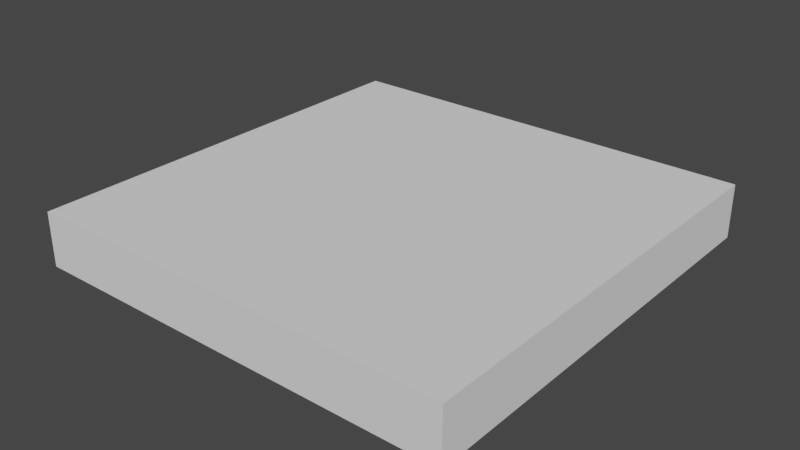# Source: platform.blend  (saved by Blender 2.80.75; exported with 4.5.12 LTS)
import bpy
from mathutils import Matrix  # noqa: F401  (used for matrix-valued properties, if any)

bpy.ops.wm.read_factory_settings(use_empty=True)
scene = bpy.context.scene
scene.name = 'Scene'

# ---- collections
col_collection = bpy.data.collections.new('Collection'); scene.collection.children.link(col_collection)

# ---- world
world_world = bpy.data.worlds.new('World'); scene.world = world_world
world_world.use_nodes = True; world_world.node_tree.nodes.clear()
_N = world_world.node_tree.nodes; _L = world_world.node_tree.links
n0 = _N.new('ShaderNodeOutputWorld'); n0.name = 'World Output'; n0.location = (300, 300)
n1 = _N.new('ShaderNodeBackground'); n1.name = 'Background'; n1.location = (10, 300)
n1.inputs[0].default_value = (0.05088, 0.05088, 0.05088, 1.0)
_L.new(n1.outputs[0], n0.inputs[0])
n0.is_active_output = True
world_world.color = (0.05088, 0.05088, 0.05088)
world_world.use_sun_shadow = False
world_world.sun_shadow_jitter_overblur = 0.0

# ---- meshes
me_cube_001 = bpy.data.meshes.new('Cube.001')
me_cube_001.from_pydata([(-1.0, -1.0, -0.25), (-1.0, -1.0, 0.0), (-1.0, 1.0, -0.25), (-1.0, 1.0, 0.0), (1.0, -1.0, -0.25), (1.0, -1.0, 0.0), (1.0, 1.0, -0.25), (1.0, 1.0, 0.0)], [], [(0, 1, 3, 2), (2, 3, 7, 6), (6, 7, 5, 4), (4, 5, 1, 0), (2, 6, 4, 0), (7, 3, 1, 5)])
_uv = me_cube_001.uv_layers.new(name='UVMap')
_uv.uv.foreach_set('vector', [0.375, 0.0, 0.625, 0.0, 0.625, 0.25, 0.375, 0.25, 0.375, 0.25, 0.625, 0.25, 0.625, 0.5, 0.375, 0.5, 0.375, 0.5, 0.625, 0.5, 0.625, 0.75, 0.375, 0.75, 0.375, 0.75, 0.625, 0.75, 0.625, 1.0, 0.375, 1.0, 0.125, 0.5, 0.375, 0.5, 0.375, 0.75, 0.125, 0.75, 0.625, 0.5, 0.875, 0.5, 0.875, 0.75, 0.625, 0.75])
me_cube_001.use_remesh_preserve_volume = False
me_cube_001.use_remesh_preserve_attributes = False
me_cube_001.use_mirror_vertex_groups = False
me_cube_001.update()

# ---- objects
ob_cube = bpy.data.objects.new('Cube', me_cube_001)

# ---- transforms, parenting, visibility, modifiers, constraints
ob_cube.location = (0.0, 0.0, 0.0)
ob_cube.lineart.crease_threshold = 0.0

# ---- collection membership
col_collection.objects.link(ob_cube)

# ---- scene / render settings (as saved in the file)
scene.frame_start = 1; scene.frame_end = 250; scene.frame_set(1)
scene.render.engine = 'BLENDER_EEVEE_NEXT'
scene.cycles.use_denoising = False
scene.cycles.samples = 128
scene.cycles.sampling_pattern = 'TABULATED_SOBOL'
scene.cycles.use_adaptive_sampling = False
scene.cycles.use_light_tree = False
scene.view_settings.view_transform = 'Filmic'
bpy.context.view_layer.update()

# ---- added for rendering (the .blend has no active camera and no usable light): camera, sun
cam_auto = bpy.data.cameras.new('AutoCamera')
cam_auto.lens = 50.0
cam_auto.sensor_width = 36.0
cam_auto.clip_end = 1000.0
ob_auto_camera = bpy.data.objects.new('AutoCamera', cam_auto)
scene.collection.objects.link(ob_auto_camera)
ob_auto_camera.location = (2.62713, -3.15256, 1.97671)
ob_auto_camera.rotation_euler = (1.09748, -7.21219e-08, 0.694738)
scene.camera = ob_auto_camera
light_auto_sun = bpy.data.lights.new('AutoSun', 'SUN')
light_auto_sun.energy = 3.0
light_auto_sun.angle = 0.0523599
ob_auto_sun = bpy.data.objects.new('AutoSun', light_auto_sun)
scene.collection.objects.link(ob_auto_sun)
ob_auto_sun.rotation_euler = (0.872665, 0.174533, 0.523599)
bpy.context.view_layer.update()
